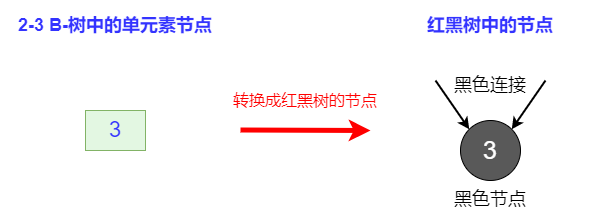

The diagram above was exported from draw.io. Its source (the exported page's mxGraphModel, read from the mxfile embedded in the PNG):
<mxGraphModel dx="1038" dy="641" grid="1" gridSize="10" guides="1" tooltips="1" connect="1" arrows="1" fold="1" page="1" pageScale="1" pageWidth="827" pageHeight="1169" math="0" shadow="0">
  <root>
    <mxCell id="0" />
    <mxCell id="1" parent="0" />
    <mxCell id="ObUz2nIVQlHF09__QefZ-1" value="2-3 B-树中的单元素节点" style="text;html=1;strokeColor=none;fillColor=none;align=center;verticalAlign=middle;whiteSpace=wrap;rounded=0;fontSize=18;fontStyle=1;fontColor=#3333FF;" vertex="1" parent="1">
      <mxGeometry x="95" y="160" width="230" height="50" as="geometry" />
    </mxCell>
    <mxCell id="ObUz2nIVQlHF09__QefZ-2" value="红黑树中的节点" style="text;html=1;strokeColor=none;fillColor=none;align=center;verticalAlign=middle;whiteSpace=wrap;rounded=0;fontSize=18;fontStyle=1;fontColor=#3333FF;" vertex="1" parent="1">
      <mxGeometry x="470" y="160" width="230" height="50" as="geometry" />
    </mxCell>
    <mxCell id="ObUz2nIVQlHF09__QefZ-4" value="3" style="rounded=0;whiteSpace=wrap;html=1;fontSize=22;fillColor=#E3F7E2;strokeColor=#82b366;fontColor=#3333FF;" vertex="1" parent="1">
      <mxGeometry x="180" y="270" width="60" height="40" as="geometry" />
    </mxCell>
    <mxCell id="ObUz2nIVQlHF09__QefZ-5" value="" style="endArrow=classic;html=1;rounded=0;fontSize=22;fontColor=#3333FF;strokeColor=#FF0000;strokeWidth=5;fillColor=#FF0000;" edge="1" parent="1">
      <mxGeometry width="50" height="50" relative="1" as="geometry">
        <mxPoint x="335" y="289.5" as="sourcePoint" />
        <mxPoint x="465" y="290" as="targetPoint" />
      </mxGeometry>
    </mxCell>
    <mxCell id="ObUz2nIVQlHF09__QefZ-6" value="&lt;font color=&quot;#ffffff&quot; size=&quot;1&quot;&gt;&lt;span style=&quot;font-weight: normal ; font-size: 25px&quot;&gt;3&lt;/span&gt;&lt;/font&gt;" style="ellipse;whiteSpace=wrap;html=1;aspect=fixed;fontSize=22;fontColor=#3333FF;fillColor=#595959;fontStyle=1" vertex="1" parent="1">
      <mxGeometry x="555" y="280" width="60" height="60" as="geometry" />
    </mxCell>
    <mxCell id="ObUz2nIVQlHF09__QefZ-7" value="" style="endArrow=classic;html=1;rounded=0;fontSize=25;fontColor=#FFFFFF;entryX=0;entryY=0;entryDx=0;entryDy=0;strokeWidth=2;" edge="1" parent="1" target="ObUz2nIVQlHF09__QefZ-6">
      <mxGeometry width="50" height="50" relative="1" as="geometry">
        <mxPoint x="530" y="240" as="sourcePoint" />
        <mxPoint x="540" y="190" as="targetPoint" />
      </mxGeometry>
    </mxCell>
    <mxCell id="ObUz2nIVQlHF09__QefZ-8" value="" style="endArrow=classic;html=1;rounded=0;fontSize=25;fontColor=#FFFFFF;entryX=1;entryY=0;entryDx=0;entryDy=0;strokeWidth=2;" edge="1" parent="1" target="ObUz2nIVQlHF09__QefZ-6">
      <mxGeometry width="50" height="50" relative="1" as="geometry">
        <mxPoint x="640" y="240" as="sourcePoint" />
        <mxPoint x="690" y="210" as="targetPoint" />
      </mxGeometry>
    </mxCell>
    <mxCell id="ObUz2nIVQlHF09__QefZ-9" value="&lt;font style=&quot;font-size: 18px;&quot;&gt;黑色节点&lt;/font&gt;" style="text;html=1;strokeColor=none;fillColor=none;align=center;verticalAlign=middle;whiteSpace=wrap;rounded=0;fontSize=18;fontColor=#000000;" vertex="1" parent="1">
      <mxGeometry x="540" y="344" width="90" height="30" as="geometry" />
    </mxCell>
    <mxCell id="ObUz2nIVQlHF09__QefZ-10" value="&lt;font style=&quot;font-size: 18px&quot;&gt;黑色连接&lt;/font&gt;" style="text;html=1;strokeColor=none;fillColor=none;align=center;verticalAlign=middle;whiteSpace=wrap;rounded=0;fontSize=18;fontColor=#000000;" vertex="1" parent="1">
      <mxGeometry x="540" y="230" width="90" height="30" as="geometry" />
    </mxCell>
    <mxCell id="ObUz2nIVQlHF09__QefZ-11" value="转换成红黑树的节点" style="text;html=1;strokeColor=none;fillColor=none;align=center;verticalAlign=middle;whiteSpace=wrap;rounded=0;fontSize=16;fontColor=#FF0000;" vertex="1" parent="1">
      <mxGeometry x="310" y="240" width="180" height="40" as="geometry" />
    </mxCell>
  </root>
</mxGraphModel>